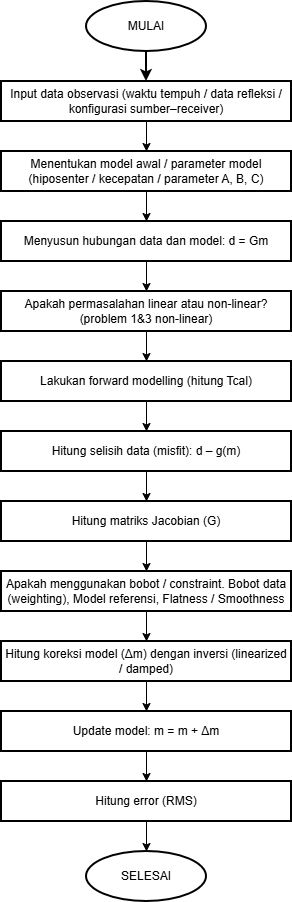

The diagram above was exported from draw.io. Its source (the exported page's mxGraphModel, read from the mxfile embedded in the PNG):
<mxGraphModel dx="962" dy="697" grid="1" gridSize="10" guides="1" tooltips="1" connect="1" arrows="1" fold="1" page="1" pageScale="1" pageWidth="850" pageHeight="1100" background="#ffffff" math="0" shadow="0">
  <root>
    <mxCell id="0" />
    <mxCell id="1" parent="0" />
    <mxCell id="MGKCwq_65YJ1VtbmlXY8-3" edge="1" parent="1" source="MGKCwq_65YJ1VtbmlXY8-1" style="edgeStyle=orthogonalEdgeStyle;rounded=0;orthogonalLoop=1;jettySize=auto;html=1;strokeWidth=2;fontFamily=Times New Roman;" target="MGKCwq_65YJ1VtbmlXY8-2" value="">
      <mxGeometry relative="1" as="geometry" />
    </mxCell>
    <mxCell id="MGKCwq_65YJ1VtbmlXY8-1" parent="1" style="ellipse;whiteSpace=wrap;html=1;strokeWidth=2;" value="MULAI" vertex="1">
      <mxGeometry height="50" width="120" x="365" y="70" as="geometry" />
    </mxCell>
    <mxCell id="eIafpHIH5UGpi4OT-uI1-2" edge="1" parent="1" source="MGKCwq_65YJ1VtbmlXY8-2" style="edgeStyle=orthogonalEdgeStyle;rounded=0;orthogonalLoop=1;jettySize=auto;html=1;" target="eIafpHIH5UGpi4OT-uI1-1" value="">
      <mxGeometry relative="1" as="geometry" />
    </mxCell>
    <mxCell id="MGKCwq_65YJ1VtbmlXY8-2" parent="1" style="whiteSpace=wrap;html=1;strokeWidth=2;" value="Input data observasi (waktu tempuh / data refleksi / konfigurasi sumber–receiver)" vertex="1">
      <mxGeometry height="40" width="290" x="280" y="150" as="geometry" />
    </mxCell>
    <mxCell id="MGKCwq_65YJ1VtbmlXY8-18" parent="1" style="ellipse;whiteSpace=wrap;html=1;strokeWidth=2;" value="SELESAI" vertex="1">
      <mxGeometry height="50" width="120" x="365" y="920" as="geometry" />
    </mxCell>
    <mxCell id="eIafpHIH5UGpi4OT-uI1-4" edge="1" parent="1" source="eIafpHIH5UGpi4OT-uI1-1" style="edgeStyle=orthogonalEdgeStyle;rounded=0;orthogonalLoop=1;jettySize=auto;html=1;" target="eIafpHIH5UGpi4OT-uI1-3" value="">
      <mxGeometry relative="1" as="geometry" />
    </mxCell>
    <mxCell id="eIafpHIH5UGpi4OT-uI1-1" parent="1" style="whiteSpace=wrap;html=1;strokeWidth=2;" value="Menentukan model awal / parameter model (hiposenter / kecepatan / parameter A, B, C)" vertex="1">
      <mxGeometry height="40" width="290" x="280" y="220" as="geometry" />
    </mxCell>
    <mxCell id="eIafpHIH5UGpi4OT-uI1-6" edge="1" parent="1" source="eIafpHIH5UGpi4OT-uI1-3" style="edgeStyle=orthogonalEdgeStyle;rounded=0;orthogonalLoop=1;jettySize=auto;html=1;" target="eIafpHIH5UGpi4OT-uI1-5" value="">
      <mxGeometry relative="1" as="geometry" />
    </mxCell>
    <mxCell id="eIafpHIH5UGpi4OT-uI1-3" parent="1" style="whiteSpace=wrap;html=1;strokeWidth=2;" value="Menyusun hubungan data dan model: d = Gm" vertex="1">
      <mxGeometry height="40" width="290" x="280" y="290" as="geometry" />
    </mxCell>
    <mxCell id="eIafpHIH5UGpi4OT-uI1-8" edge="1" parent="1" source="eIafpHIH5UGpi4OT-uI1-5" style="edgeStyle=orthogonalEdgeStyle;rounded=0;orthogonalLoop=1;jettySize=auto;html=1;" target="eIafpHIH5UGpi4OT-uI1-7" value="">
      <mxGeometry relative="1" as="geometry" />
    </mxCell>
    <mxCell id="eIafpHIH5UGpi4OT-uI1-5" parent="1" style="whiteSpace=wrap;html=1;strokeWidth=2;" value="Apakah permasalahan linear atau non-linear? (problem 1&amp;amp;3 non-linear)" vertex="1">
      <mxGeometry height="40" width="290" x="280" y="360" as="geometry" />
    </mxCell>
    <mxCell id="eIafpHIH5UGpi4OT-uI1-10" edge="1" parent="1" source="eIafpHIH5UGpi4OT-uI1-7" style="edgeStyle=orthogonalEdgeStyle;rounded=0;orthogonalLoop=1;jettySize=auto;html=1;" target="eIafpHIH5UGpi4OT-uI1-9" value="">
      <mxGeometry relative="1" as="geometry" />
    </mxCell>
    <mxCell id="eIafpHIH5UGpi4OT-uI1-7" parent="1" style="whiteSpace=wrap;html=1;strokeWidth=2;" value="Lakukan forward modelling (hitung Tcal)" vertex="1">
      <mxGeometry height="40" width="290" x="280" y="430" as="geometry" />
    </mxCell>
    <mxCell id="eIafpHIH5UGpi4OT-uI1-12" edge="1" parent="1" source="eIafpHIH5UGpi4OT-uI1-9" style="edgeStyle=orthogonalEdgeStyle;rounded=0;orthogonalLoop=1;jettySize=auto;html=1;" target="eIafpHIH5UGpi4OT-uI1-11" value="">
      <mxGeometry relative="1" as="geometry" />
    </mxCell>
    <mxCell id="eIafpHIH5UGpi4OT-uI1-9" parent="1" style="whiteSpace=wrap;html=1;strokeWidth=2;" value="Hitung selisih data (misfit): d – g(m)" vertex="1">
      <mxGeometry height="40" width="290" x="280" y="500" as="geometry" />
    </mxCell>
    <mxCell id="eIafpHIH5UGpi4OT-uI1-15" edge="1" parent="1" source="eIafpHIH5UGpi4OT-uI1-11" style="edgeStyle=orthogonalEdgeStyle;rounded=0;orthogonalLoop=1;jettySize=auto;html=1;" target="eIafpHIH5UGpi4OT-uI1-14" value="">
      <mxGeometry relative="1" as="geometry" />
    </mxCell>
    <mxCell id="eIafpHIH5UGpi4OT-uI1-11" parent="1" style="whiteSpace=wrap;html=1;strokeWidth=2;" value="Hitung matriks Jacobian (G)" vertex="1">
      <mxGeometry height="40" width="290" x="280" y="570" as="geometry" />
    </mxCell>
    <mxCell id="eIafpHIH5UGpi4OT-uI1-17" edge="1" parent="1" source="eIafpHIH5UGpi4OT-uI1-14" style="edgeStyle=orthogonalEdgeStyle;rounded=0;orthogonalLoop=1;jettySize=auto;html=1;" target="eIafpHIH5UGpi4OT-uI1-16" value="">
      <mxGeometry relative="1" as="geometry" />
    </mxCell>
    <mxCell id="eIafpHIH5UGpi4OT-uI1-14" parent="1" style="whiteSpace=wrap;html=1;strokeWidth=2;" value="Apakah menggunakan bobot / constraint.&amp;nbsp;&lt;span style=&quot;background-color: transparent; color: light-dark(rgb(0, 0, 0), rgb(255, 255, 255));&quot;&gt;Bobot data (weighting), &lt;/span&gt;&lt;span style=&quot;background-color: transparent; color: light-dark(rgb(0, 0, 0), rgb(255, 255, 255));&quot;&gt;Model referensi,&amp;nbsp;&lt;/span&gt;&lt;span style=&quot;background-color: transparent; color: light-dark(rgb(0, 0, 0), rgb(255, 255, 255));&quot;&gt;Flatness / Smoothness&lt;/span&gt;" vertex="1">
      <mxGeometry height="40" width="290" x="280" y="640" as="geometry" />
    </mxCell>
    <mxCell id="eIafpHIH5UGpi4OT-uI1-19" edge="1" parent="1" source="eIafpHIH5UGpi4OT-uI1-16" style="edgeStyle=orthogonalEdgeStyle;rounded=0;orthogonalLoop=1;jettySize=auto;html=1;" target="eIafpHIH5UGpi4OT-uI1-18" value="">
      <mxGeometry relative="1" as="geometry" />
    </mxCell>
    <mxCell id="eIafpHIH5UGpi4OT-uI1-16" parent="1" style="whiteSpace=wrap;html=1;strokeWidth=2;" value="Hitung koreksi model (Δm) dengan inversi (linearized / damped)" vertex="1">
      <mxGeometry height="40" width="290" x="280" y="710" as="geometry" />
    </mxCell>
    <mxCell id="qP82FNBlUyfGnVgPPdTN-3" edge="1" parent="1" source="eIafpHIH5UGpi4OT-uI1-18" style="edgeStyle=orthogonalEdgeStyle;rounded=0;orthogonalLoop=1;jettySize=auto;html=1;" target="qP82FNBlUyfGnVgPPdTN-2" value="">
      <mxGeometry relative="1" as="geometry" />
    </mxCell>
    <mxCell id="eIafpHIH5UGpi4OT-uI1-18" parent="1" style="whiteSpace=wrap;html=1;strokeWidth=2;" value="Update model: m = m + Δm" vertex="1">
      <mxGeometry height="40" width="290" x="280" y="780" as="geometry" />
    </mxCell>
    <mxCell id="qP82FNBlUyfGnVgPPdTN-4" edge="1" parent="1" source="qP82FNBlUyfGnVgPPdTN-2" style="edgeStyle=orthogonalEdgeStyle;rounded=0;orthogonalLoop=1;jettySize=auto;html=1;" target="MGKCwq_65YJ1VtbmlXY8-18" value="">
      <mxGeometry relative="1" as="geometry" />
    </mxCell>
    <mxCell id="qP82FNBlUyfGnVgPPdTN-2" parent="1" style="whiteSpace=wrap;html=1;strokeWidth=2;" value="Hitung error (RMS)" vertex="1">
      <mxGeometry height="40" width="290" x="280" y="850" as="geometry" />
    </mxCell>
  </root>
</mxGraphModel>